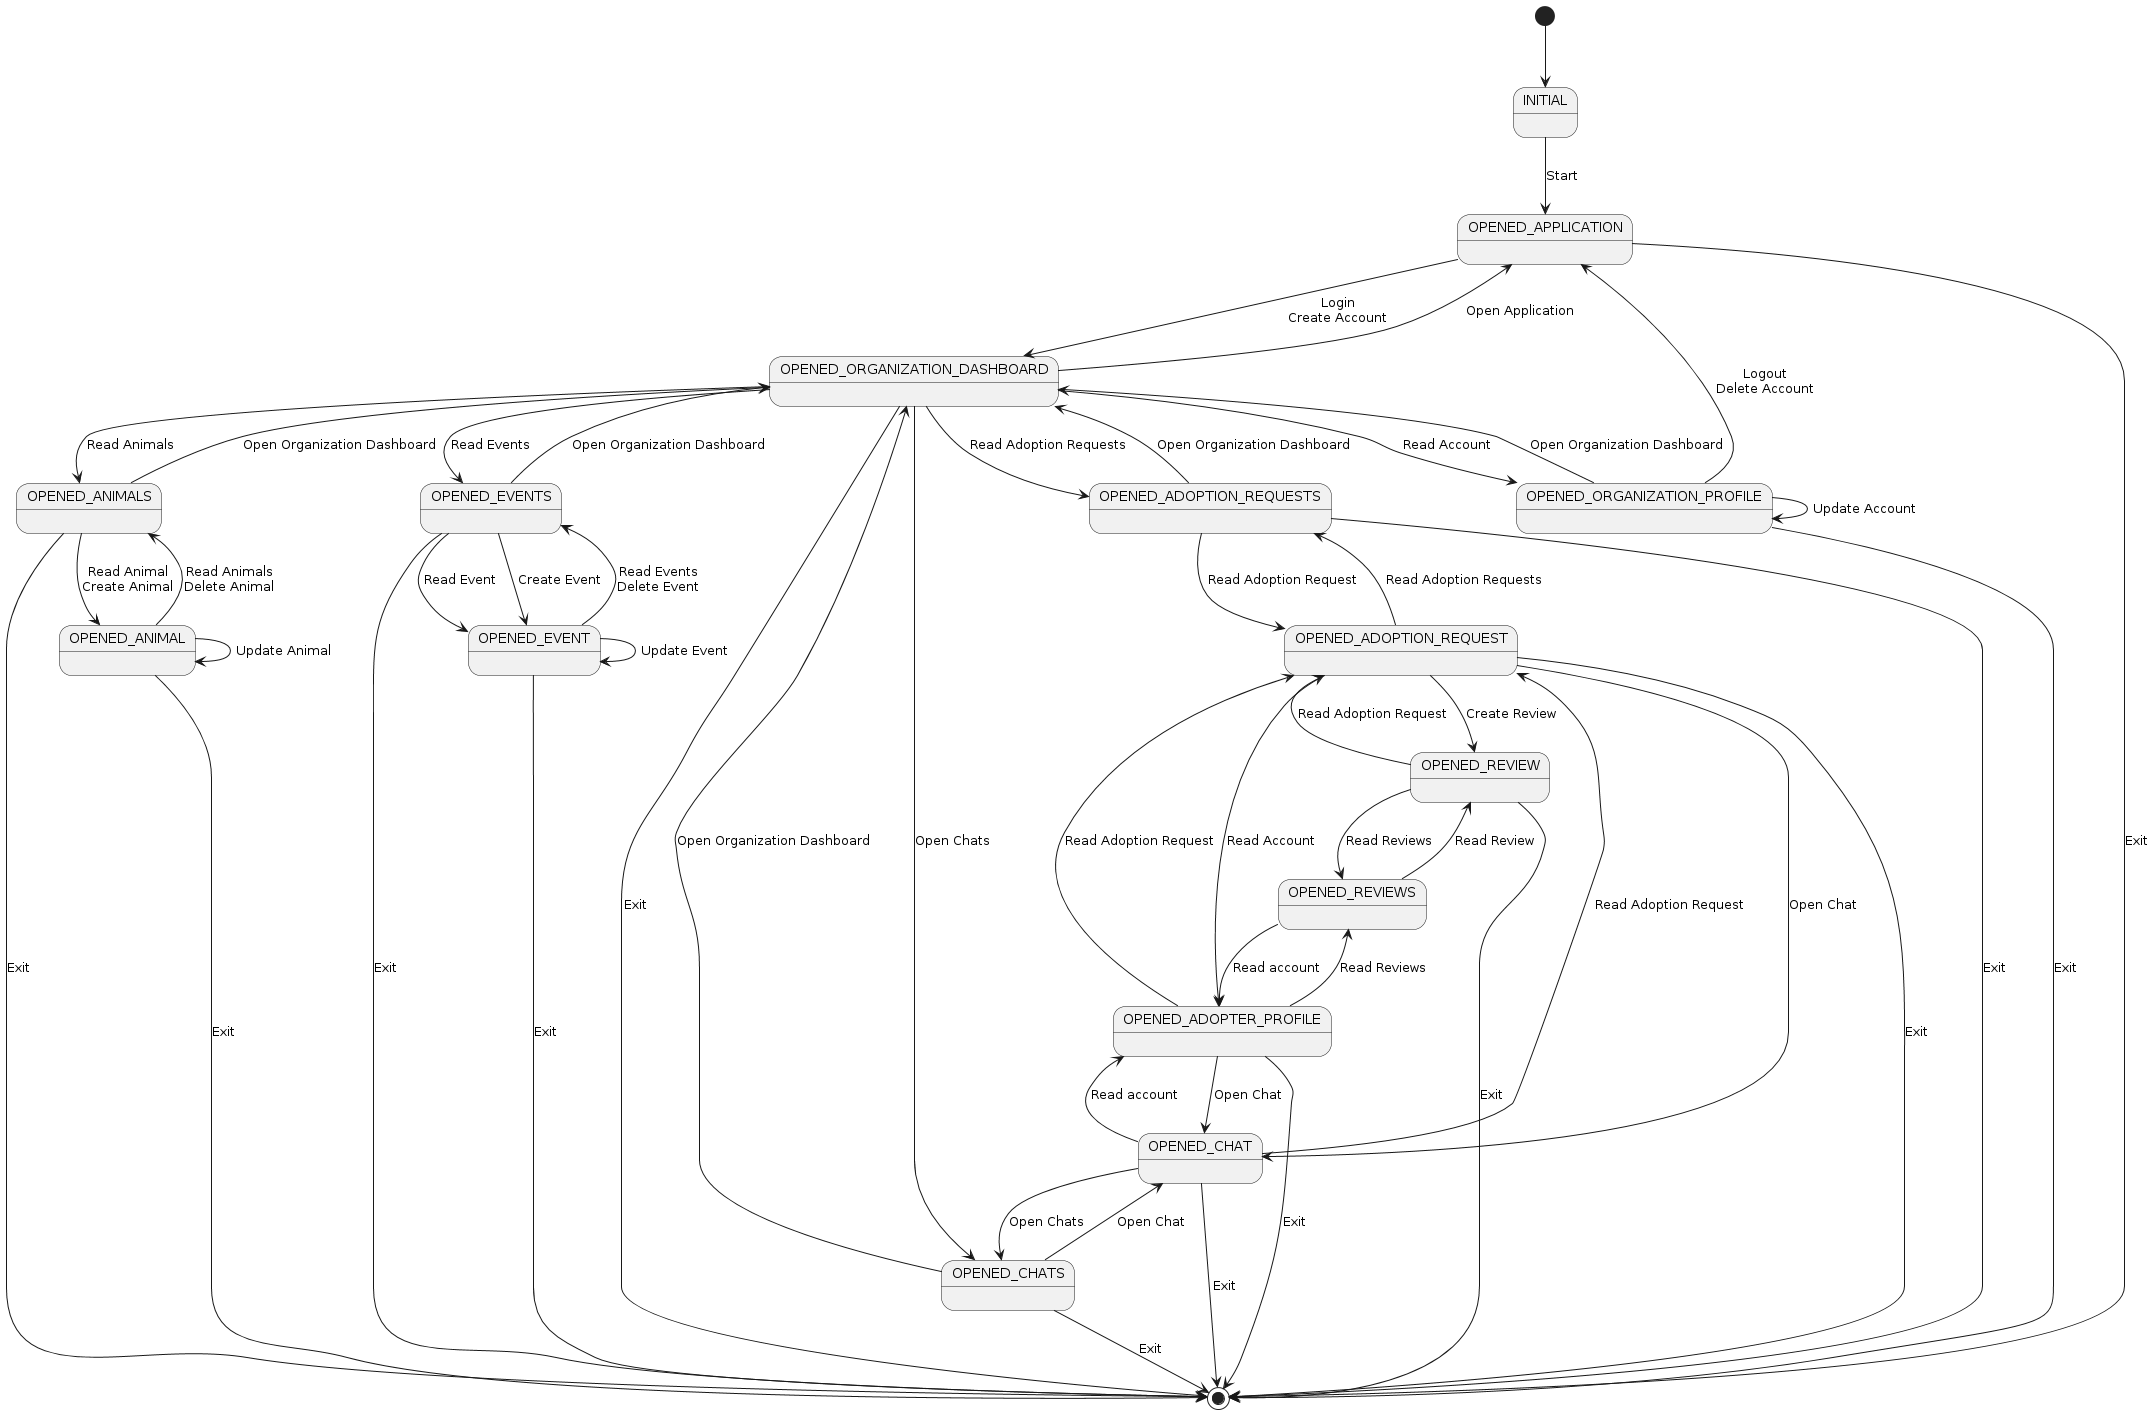

The diagram above was rendered by PlantUML. Its source (embedded in the PNG):
@startuml
[*] --> INITIAL 

INITIAL --> OPENED_APPLICATION : Start 

OPENED_APPLICATION --> OPENED_ORGANIZATION_DASHBOARD : Login\nCreate Account 

OPENED_ORGANIZATION_DASHBOARD --> OPENED_ORGANIZATION_PROFILE : Read Account 

OPENED_ORGANIZATION_DASHBOARD --> OPENED_APPLICATION : Open Application 

OPENED_ORGANIZATION_DASHBOARD --> OPENED_ADOPTION_REQUESTS : Read Adoption Requests 

OPENED_ORGANIZATION_DASHBOARD --> OPENED_ANIMALS : Read Animals 

OPENED_ORGANIZATION_DASHBOARD --> OPENED_CHATS : Open Chats 

OPENED_ORGANIZATION_DASHBOARD --> OPENED_EVENTS : Read Events 

OPENED_ORGANIZATION_PROFILE --> OPENED_ORGANIZATION_DASHBOARD : Open Organization Dashboard 

OPENED_ORGANIZATION_PROFILE --> OPENED_ORGANIZATION_PROFILE : Update Account 

OPENED_ANIMALS --> OPENED_ORGANIZATION_DASHBOARD : Open Organization Dashboard 

OPENED_ANIMALS --> OPENED_ANIMAL : Read Animal\nCreate Animal 

OPENED_ANIMAL --> OPENED_ANIMALS : Read Animals\nDelete Animal 

OPENED_ANIMAL --> OPENED_ANIMAL : Update Animal 

OPENED_ADOPTION_REQUESTS --> OPENED_ORGANIZATION_DASHBOARD : Open Organization Dashboard 

OPENED_ADOPTION_REQUESTS --> OPENED_ADOPTION_REQUEST : Read Adoption Request 

OPENED_ADOPTION_REQUEST --> OPENED_ADOPTION_REQUESTS : Read Adoption Requests 

OPENED_ADOPTION_REQUEST --> OPENED_REVIEW : Create Review 

OPENED_ADOPTION_REQUEST --> OPENED_ADOPTER_PROFILE : Read Account 

OPENED_ADOPTION_REQUEST --> OPENED_CHAT : Open Chat 

OPENED_EVENTS --> OPENED_EVENT : Read Event 

OPENED_EVENTS --> OPENED_EVENT : Create Event 

OPENED_EVENTS --> OPENED_ORGANIZATION_DASHBOARD : Open Organization Dashboard 

OPENED_EVENT --> OPENED_EVENTS : Read Events\nDelete Event 

OPENED_EVENT --> OPENED_EVENT : Update Event 

OPENED_CHATS --> OPENED_CHAT : Open Chat 

OPENED_CHATS --> OPENED_ORGANIZATION_DASHBOARD : Open Organization Dashboard 

OPENED_CHAT --> OPENED_CHATS : Open Chats 

OPENED_CHAT --> OPENED_ADOPTER_PROFILE : Read account 

OPENED_CHAT --> OPENED_ADOPTION_REQUEST : Read Adoption Request 

OPENED_ADOPTER_PROFILE --> OPENED_ADOPTION_REQUEST : Read Adoption Request 

OPENED_ADOPTER_PROFILE --> OPENED_CHAT : Open Chat 

OPENED_ADOPTER_PROFILE --> OPENED_REVIEWS : Read Reviews 

OPENED_REVIEWS --> OPENED_REVIEW : Read Review 

OPENED_REVIEWS --> OPENED_ADOPTER_PROFILE : Read account 

OPENED_REVIEW --> OPENED_REVIEWS : Read Reviews 

OPENED_REVIEW --> OPENED_ADOPTION_REQUEST : Read Adoption Request 

OPENED_APPLICATION --> [*] : Exit 

OPENED_ORGANIZATION_DASHBOARD --> [*] : Exit 

OPENED_ORGANIZATION_PROFILE --> [*] : Exit 

OPENED_ANIMALS --> [*] : Exit 

OPENED_ANIMAL --> [*] : Exit 

OPENED_ADOPTION_REQUESTS --> [*] : Exit 

OPENED_ADOPTION_REQUEST --> [*] : Exit 

OPENED_REVIEW --> [*] : Exit 

OPENED_EVENTS --> [*] : Exit 

OPENED_EVENT --> [*] : Exit 

OPENED_CHATS --> [*] : Exit 

OPENED_CHAT --> [*] : Exit 

OPENED_ADOPTER_PROFILE --> [*] : Exit 

OPENED_ORGANIZATION_PROFILE --> OPENED_APPLICATION : Logout\nDelete Account
@enduml